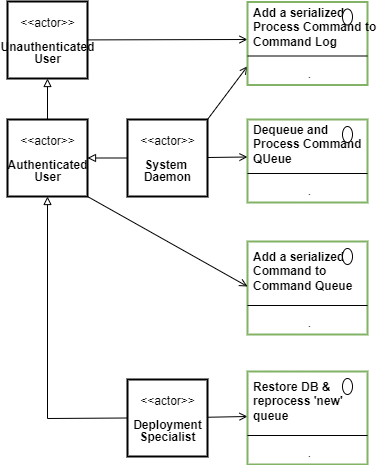

The diagram above was exported from draw.io. Its source (the exported page's mxGraphModel, read from the mxfile embedded in the PNG):
<mxGraphModel dx="782" dy="517" grid="1" gridSize="10" guides="1" tooltips="1" connect="1" arrows="1" fold="1" page="1" pageScale="1" pageWidth="827" pageHeight="1169" math="0" shadow="0">
  <root>
    <mxCell id="LG1R4LiIlNsXxnt8L3_L-0" />
    <mxCell id="LG1R4LiIlNsXxnt8L3_L-1" parent="LG1R4LiIlNsXxnt8L3_L-0" />
    <mxCell id="Ue-xxqDdYE5qmhYY7tYk-0" value="" style="fontStyle=1;align=center;verticalAlign=top;childLayout=stackLayout;horizontal=1;horizontalStack=0;resizeParent=1;resizeParentMax=0;resizeLast=0;marginBottom=0;strokeColor=#82b366;strokeWidth=2;fillColor=none;" parent="LG1R4LiIlNsXxnt8L3_L-1" vertex="1">
      <mxGeometry x="360" y="400" width="120" height="93" as="geometry" />
    </mxCell>
    <mxCell id="Ue-xxqDdYE5qmhYY7tYk-1" value="Add a serialized &lt;br&gt;Command to &lt;br&gt;Command Queue" style="html=1;align=left;spacingLeft=4;verticalAlign=middle;strokeColor=none;fillColor=none;fontStyle=1" parent="Ue-xxqDdYE5qmhYY7tYk-0" vertex="1">
      <mxGeometry width="120" height="60" as="geometry" />
    </mxCell>
    <mxCell id="Ue-xxqDdYE5qmhYY7tYk-2" value="" style="shape=ellipse;" parent="Ue-xxqDdYE5qmhYY7tYk-1" vertex="1">
      <mxGeometry x="1" width="10" height="16" relative="1" as="geometry">
        <mxPoint x="-25" y="7" as="offset" />
      </mxGeometry>
    </mxCell>
    <mxCell id="Ue-xxqDdYE5qmhYY7tYk-3" value="" style="line;strokeWidth=1;fillColor=none;align=left;verticalAlign=middle;spacingTop=-1;spacingLeft=3;spacingRight=3;rotatable=0;labelPosition=right;points=[];portConstraint=eastwest;" parent="Ue-xxqDdYE5qmhYY7tYk-0" vertex="1">
      <mxGeometry y="60" width="120" height="8" as="geometry" />
    </mxCell>
    <mxCell id="Ue-xxqDdYE5qmhYY7tYk-4" value="." style="html=1;align=center;spacingLeft=4;verticalAlign=top;strokeColor=none;fillColor=none;" parent="Ue-xxqDdYE5qmhYY7tYk-0" vertex="1">
      <mxGeometry y="68" width="120" height="25" as="geometry" />
    </mxCell>
    <mxCell id="Ue-xxqDdYE5qmhYY7tYk-5" style="rounded=0;orthogonalLoop=1;jettySize=auto;html=1;entryX=0;entryY=0.75;entryDx=0;entryDy=0;endArrow=open;endFill=0;exitX=1;exitY=1;exitDx=0;exitDy=0;" parent="LG1R4LiIlNsXxnt8L3_L-1" source="Ue-xxqDdYE5qmhYY7tYk-6" target="Ue-xxqDdYE5qmhYY7tYk-1" edge="1">
      <mxGeometry relative="1" as="geometry" />
    </mxCell>
    <mxCell id="BTB03IHmnFTw1apKpfme-10" style="edgeStyle=none;rounded=0;orthogonalLoop=1;jettySize=auto;html=1;entryX=0.5;entryY=1;entryDx=0;entryDy=0;endArrow=block;endFill=0;" parent="LG1R4LiIlNsXxnt8L3_L-1" source="Ue-xxqDdYE5qmhYY7tYk-6" target="BTB03IHmnFTw1apKpfme-0" edge="1">
      <mxGeometry relative="1" as="geometry" />
    </mxCell>
    <mxCell id="Ue-xxqDdYE5qmhYY7tYk-6" value="&lt;p style=&quot;line-height: 100%&quot;&gt;&amp;lt;&amp;lt;actor&amp;gt;&amp;gt;&lt;br&gt;&lt;br&gt;&lt;b&gt;Authenticated&lt;br&gt;User&lt;/b&gt;&lt;/p&gt;" style="text;html=1;align=center;verticalAlign=middle;dashed=0;strokeColor=#000000;strokeWidth=2;" parent="LG1R4LiIlNsXxnt8L3_L-1" vertex="1">
      <mxGeometry x="120" y="278" width="80" height="77" as="geometry" />
    </mxCell>
    <mxCell id="Ue-xxqDdYE5qmhYY7tYk-7" style="edgeStyle=none;rounded=0;orthogonalLoop=1;jettySize=auto;html=1;entryX=0;entryY=0.75;entryDx=0;entryDy=0;endArrow=open;endFill=0;" parent="LG1R4LiIlNsXxnt8L3_L-1" source="Ue-xxqDdYE5qmhYY7tYk-9" target="Ue-xxqDdYE5qmhYY7tYk-11" edge="1">
      <mxGeometry relative="1" as="geometry" />
    </mxCell>
    <mxCell id="BTB03IHmnFTw1apKpfme-8" style="edgeStyle=none;rounded=0;orthogonalLoop=1;jettySize=auto;html=1;entryX=0;entryY=0.25;entryDx=0;entryDy=0;endArrow=open;endFill=0;exitX=1;exitY=0;exitDx=0;exitDy=0;" parent="LG1R4LiIlNsXxnt8L3_L-1" source="Ue-xxqDdYE5qmhYY7tYk-9" target="BTB03IHmnFTw1apKpfme-5" edge="1">
      <mxGeometry relative="1" as="geometry" />
    </mxCell>
    <mxCell id="BTB03IHmnFTw1apKpfme-9" style="edgeStyle=none;rounded=0;orthogonalLoop=1;jettySize=auto;html=1;entryX=1;entryY=0.5;entryDx=0;entryDy=0;endArrow=block;endFill=0;" parent="LG1R4LiIlNsXxnt8L3_L-1" source="Ue-xxqDdYE5qmhYY7tYk-9" target="Ue-xxqDdYE5qmhYY7tYk-6" edge="1">
      <mxGeometry relative="1" as="geometry" />
    </mxCell>
    <mxCell id="Ue-xxqDdYE5qmhYY7tYk-9" value="&lt;p style=&quot;line-height: 100%&quot;&gt;&amp;lt;&amp;lt;actor&amp;gt;&amp;gt;&lt;br&gt;&lt;br&gt;&lt;b&gt;System &lt;br&gt;Daemon&lt;/b&gt;&lt;/p&gt;" style="text;html=1;align=center;verticalAlign=middle;dashed=0;strokeColor=#000000;strokeWidth=2;" parent="LG1R4LiIlNsXxnt8L3_L-1" vertex="1">
      <mxGeometry x="240" y="278" width="80" height="77" as="geometry" />
    </mxCell>
    <mxCell id="Ue-xxqDdYE5qmhYY7tYk-10" value="" style="fontStyle=1;align=center;verticalAlign=top;childLayout=stackLayout;horizontal=1;horizontalStack=0;resizeParent=1;resizeParentMax=0;resizeLast=0;marginBottom=0;strokeColor=#82b366;strokeWidth=2;fillColor=none;" parent="LG1R4LiIlNsXxnt8L3_L-1" vertex="1">
      <mxGeometry x="360" y="278" width="120" height="83" as="geometry" />
    </mxCell>
    <mxCell id="Ue-xxqDdYE5qmhYY7tYk-11" value="Dequeue and&amp;nbsp;&lt;br&gt;Process Command &lt;br&gt;QUeue" style="html=1;align=left;spacingLeft=4;verticalAlign=middle;strokeColor=none;fillColor=none;fontStyle=1" parent="Ue-xxqDdYE5qmhYY7tYk-10" vertex="1">
      <mxGeometry width="120" height="50" as="geometry" />
    </mxCell>
    <mxCell id="Ue-xxqDdYE5qmhYY7tYk-12" value="" style="shape=ellipse;" parent="Ue-xxqDdYE5qmhYY7tYk-11" vertex="1">
      <mxGeometry x="1" width="10" height="16" relative="1" as="geometry">
        <mxPoint x="-25" y="7" as="offset" />
      </mxGeometry>
    </mxCell>
    <mxCell id="Ue-xxqDdYE5qmhYY7tYk-13" value="" style="line;strokeWidth=1;fillColor=none;align=left;verticalAlign=middle;spacingTop=-1;spacingLeft=3;spacingRight=3;rotatable=0;labelPosition=right;points=[];portConstraint=eastwest;" parent="Ue-xxqDdYE5qmhYY7tYk-10" vertex="1">
      <mxGeometry y="50" width="120" height="8" as="geometry" />
    </mxCell>
    <mxCell id="Ue-xxqDdYE5qmhYY7tYk-14" value="." style="html=1;align=center;spacingLeft=4;verticalAlign=top;strokeColor=none;fillColor=none;" parent="Ue-xxqDdYE5qmhYY7tYk-10" vertex="1">
      <mxGeometry y="58" width="120" height="25" as="geometry" />
    </mxCell>
    <mxCell id="BTB03IHmnFTw1apKpfme-11" style="edgeStyle=none;rounded=0;orthogonalLoop=1;jettySize=auto;html=1;entryX=0;entryY=0.75;entryDx=0;entryDy=0;endArrow=open;endFill=0;" parent="LG1R4LiIlNsXxnt8L3_L-1" source="BTB03IHmnFTw1apKpfme-0" target="BTB03IHmnFTw1apKpfme-2" edge="1">
      <mxGeometry relative="1" as="geometry" />
    </mxCell>
    <mxCell id="BTB03IHmnFTw1apKpfme-0" value="&lt;p style=&quot;line-height: 100%&quot;&gt;&amp;lt;&amp;lt;actor&amp;gt;&amp;gt;&lt;br&gt;&lt;br&gt;&lt;b&gt;Unauthenticated&lt;br&gt;User&lt;/b&gt;&lt;/p&gt;" style="text;html=1;align=center;verticalAlign=middle;dashed=0;strokeColor=#000000;strokeWidth=2;" parent="LG1R4LiIlNsXxnt8L3_L-1" vertex="1">
      <mxGeometry x="120" y="160" width="80" height="77" as="geometry" />
    </mxCell>
    <mxCell id="BTB03IHmnFTw1apKpfme-1" value="" style="fontStyle=1;align=center;verticalAlign=top;childLayout=stackLayout;horizontal=1;horizontalStack=0;resizeParent=1;resizeParentMax=0;resizeLast=0;marginBottom=0;strokeColor=#82b366;strokeWidth=2;fillColor=none;" parent="LG1R4LiIlNsXxnt8L3_L-1" vertex="1">
      <mxGeometry x="360" y="160.5" width="120" height="83" as="geometry" />
    </mxCell>
    <mxCell id="BTB03IHmnFTw1apKpfme-2" value="Add a serialized &lt;br&gt;Process Command to &lt;br&gt;Command Log" style="html=1;align=left;spacingLeft=4;verticalAlign=middle;strokeColor=none;fillColor=none;fontStyle=1" parent="BTB03IHmnFTw1apKpfme-1" vertex="1">
      <mxGeometry width="120" height="50" as="geometry" />
    </mxCell>
    <mxCell id="BTB03IHmnFTw1apKpfme-3" value="" style="shape=ellipse;" parent="BTB03IHmnFTw1apKpfme-2" vertex="1">
      <mxGeometry x="1" width="10" height="16" relative="1" as="geometry">
        <mxPoint x="-25" y="7" as="offset" />
      </mxGeometry>
    </mxCell>
    <mxCell id="BTB03IHmnFTw1apKpfme-4" value="" style="line;strokeWidth=1;fillColor=none;align=left;verticalAlign=middle;spacingTop=-1;spacingLeft=3;spacingRight=3;rotatable=0;labelPosition=right;points=[];portConstraint=eastwest;" parent="BTB03IHmnFTw1apKpfme-1" vertex="1">
      <mxGeometry y="50" width="120" height="8" as="geometry" />
    </mxCell>
    <mxCell id="BTB03IHmnFTw1apKpfme-5" value="." style="html=1;align=center;spacingLeft=4;verticalAlign=top;strokeColor=none;fillColor=none;" parent="BTB03IHmnFTw1apKpfme-1" vertex="1">
      <mxGeometry y="58" width="120" height="25" as="geometry" />
    </mxCell>
    <mxCell id="BTB03IHmnFTw1apKpfme-18" style="edgeStyle=none;rounded=0;orthogonalLoop=1;jettySize=auto;html=1;entryX=0.5;entryY=1;entryDx=0;entryDy=0;endArrow=block;endFill=0;exitX=0;exitY=0.5;exitDx=0;exitDy=0;" parent="LG1R4LiIlNsXxnt8L3_L-1" source="BTB03IHmnFTw1apKpfme-12" target="Ue-xxqDdYE5qmhYY7tYk-6" edge="1">
      <mxGeometry relative="1" as="geometry">
        <Array as="points">
          <mxPoint x="160" y="577" />
        </Array>
      </mxGeometry>
    </mxCell>
    <mxCell id="BTB03IHmnFTw1apKpfme-19" style="edgeStyle=none;rounded=0;orthogonalLoop=1;jettySize=auto;html=1;entryX=0;entryY=0.75;entryDx=0;entryDy=0;endArrow=open;endFill=0;" parent="LG1R4LiIlNsXxnt8L3_L-1" source="BTB03IHmnFTw1apKpfme-12" target="BTB03IHmnFTw1apKpfme-14" edge="1">
      <mxGeometry relative="1" as="geometry" />
    </mxCell>
    <mxCell id="BTB03IHmnFTw1apKpfme-12" value="&lt;p style=&quot;line-height: 100%&quot;&gt;&amp;lt;&amp;lt;actor&amp;gt;&amp;gt;&lt;br&gt;&lt;br&gt;&lt;b&gt;Deployment&lt;br&gt;Specialist&lt;/b&gt;&lt;/p&gt;" style="text;html=1;align=center;verticalAlign=middle;dashed=0;strokeColor=#000000;strokeWidth=2;" parent="LG1R4LiIlNsXxnt8L3_L-1" vertex="1">
      <mxGeometry x="240" y="538" width="80" height="77" as="geometry" />
    </mxCell>
    <mxCell id="BTB03IHmnFTw1apKpfme-13" value="" style="fontStyle=1;align=center;verticalAlign=top;childLayout=stackLayout;horizontal=1;horizontalStack=0;resizeParent=1;resizeParentMax=0;resizeLast=0;marginBottom=0;strokeColor=#82b366;strokeWidth=2;fillColor=none;" parent="LG1R4LiIlNsXxnt8L3_L-1" vertex="1">
      <mxGeometry x="360" y="530" width="120" height="93" as="geometry" />
    </mxCell>
    <mxCell id="BTB03IHmnFTw1apKpfme-14" value="Restore DB &amp;amp; &lt;br&gt;reprocess 'new' &lt;br&gt;queue" style="html=1;align=left;spacingLeft=4;verticalAlign=middle;strokeColor=none;fillColor=none;fontStyle=1" parent="BTB03IHmnFTw1apKpfme-13" vertex="1">
      <mxGeometry width="120" height="60" as="geometry" />
    </mxCell>
    <mxCell id="BTB03IHmnFTw1apKpfme-15" value="" style="shape=ellipse;" parent="BTB03IHmnFTw1apKpfme-14" vertex="1">
      <mxGeometry x="1" width="10" height="16" relative="1" as="geometry">
        <mxPoint x="-25" y="7" as="offset" />
      </mxGeometry>
    </mxCell>
    <mxCell id="BTB03IHmnFTw1apKpfme-16" value="" style="line;strokeWidth=1;fillColor=none;align=left;verticalAlign=middle;spacingTop=-1;spacingLeft=3;spacingRight=3;rotatable=0;labelPosition=right;points=[];portConstraint=eastwest;" parent="BTB03IHmnFTw1apKpfme-13" vertex="1">
      <mxGeometry y="60" width="120" height="8" as="geometry" />
    </mxCell>
    <mxCell id="BTB03IHmnFTw1apKpfme-17" value="." style="html=1;align=center;spacingLeft=4;verticalAlign=top;strokeColor=none;fillColor=none;" parent="BTB03IHmnFTw1apKpfme-13" vertex="1">
      <mxGeometry y="68" width="120" height="25" as="geometry" />
    </mxCell>
  </root>
</mxGraphModel>